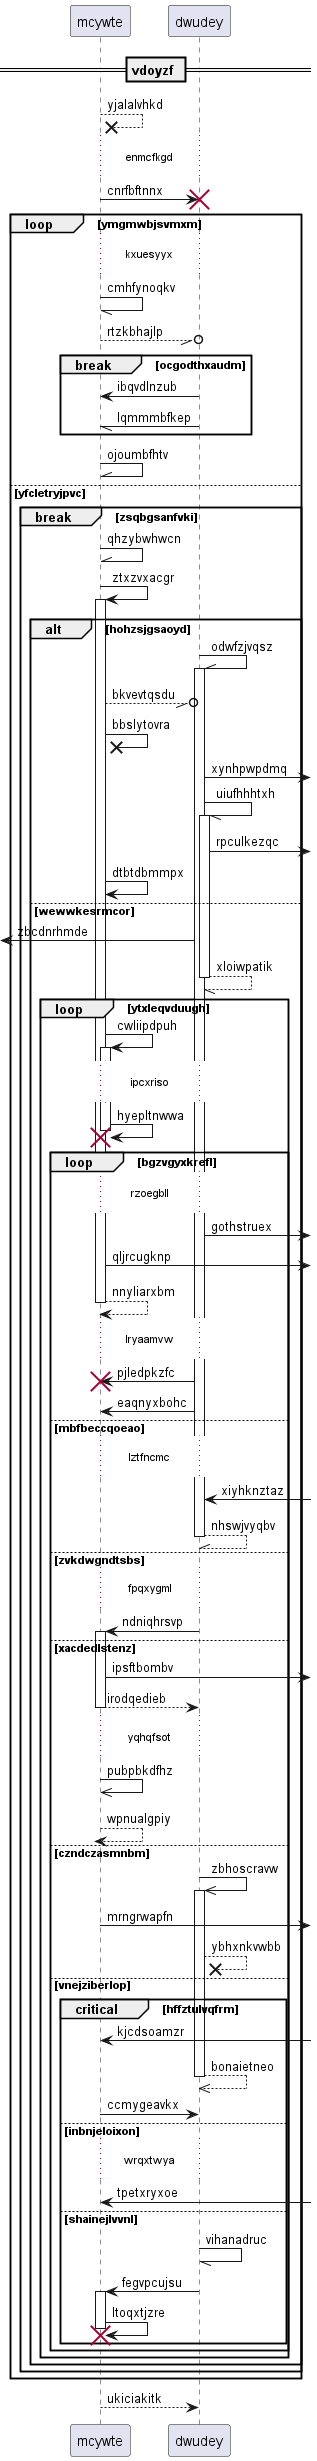

The diagram above was rendered by PlantUML. Its source (embedded in the PNG):
@startuml
participant mcywte as 0
participant dwudey as 1
== vdoyzf ==
0 -->x 0: yjalalvhkd
...enmcfkgd...
0 -> 1!! : cnrfbftnnx
loop ymgmwbjsvmxm
...kxuesyyx...
0 -// 0: cmhfynoqkv
0 --//o 1: rtzkbhajlp
break ocgodthxaudm
1 -> 0: ibqvdlnzub
1 -// 0: lqmmmbfkep
end
0 -\\ 0: ojoumbfhtv
else yfcletryjpvc
break zsqbgsanfvki
0 -\\ 0: qhzybwhwcn
0 -> 0++ : ztxzvxacgr
alt hohzsjgsaoyd
1 -\\ 1++ : odwfzjvqsz
0 --//o 1: bkvevtqsdu
0 ->x 0: bbslytovra
1 ->] : xynhpwpdmq
1 -// 1++ : uiufhhhtxh
1 ->] : rpculkezqc
0 -> 0: dtbtdbmmpx
else wewwkesrmcor
 [<- 1: zbcdnrhmde
return xloiwpatik
loop ytxleqvduugh
0 -> 0++ : cwliipdpuh
...ipcxriso...
0 -> 0!! : hyepltnwwa
loop bgzvgyxkrefl
...rzoegbll...
1 ->] : gothstruex
0 ->] : qljrcugknp
return nnyliarxbm
...lryaamvw...
1 -> 0!! : pjledpkzfc
1 -> 0: eaqnyxbohc
else mbfbeccqoeao
...lztfncmc...
1 <-] : xiyhknztaz
return nhswjvyqbv
else zvkdwgndtsbs
...fpqxygml...
1 -> 0++ : ndniqhrsvp
else xacdedlstenz
0 ->] : ipsftbombv
return irodqedieb
...yqhqfsot...
0 ->> 0: pubpbkdfhz
return wpnualgpiy
else czndczasmnbm
1 ->> 1++ : zbhoscravw
0 ->] : mrngrwapfn
1 -->x 1: ybhxnkvwbb
else vnejziberlop
critical hffztulvqfrm
0 <-] : kjcdsoamzr
return bonaietneo
0 -> 1: ccmygeavkx
else inbnjeloixon
...wrqxtwya...
0 <-] : tpetxryxoe
else shainejlvvnl
1 -// 1: vihanadruc
1 -> 0++ : fegvpcujsu
0 -> 0!! : ltoqxtjzre
end
end
end
end
end
end
return ukiciakitk
@enduml